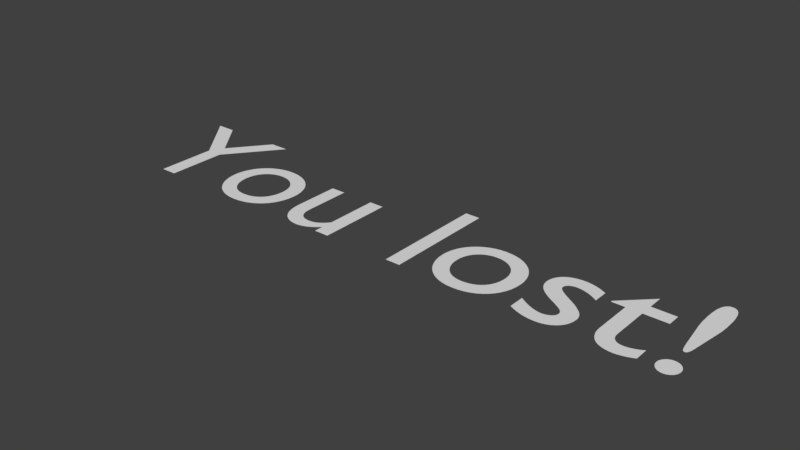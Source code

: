 # Source: lost.blend  (saved by Blender 2.78.0; exported with 4.5.12 LTS)
import bpy
from mathutils import Matrix  # noqa: F401  (used for matrix-valued properties, if any)

bpy.ops.wm.read_factory_settings(use_empty=True)
scene = bpy.context.scene
scene.name = 'Scene'

# ---- collections
col_collection_1 = bpy.data.collections.new('Collection 1'); scene.collection.children.link(col_collection_1)

# ---- materials (node trees are filled in below, after node groups)
mat_material_001 = bpy.data.materials.new('Material.001')
mat_material_001.alpha_threshold = 0.0
mat_material_001.use_transparent_shadow = False
mat_material_001.roughness = 0.5

# ---- material node trees

# ---- world
world_world = bpy.data.worlds.new('World'); scene.world = world_world
world_world.color = (0.05088, 0.05088, 0.05088)
world_world.use_sun_shadow = False
world_world.sun_shadow_jitter_overblur = 0.0
world_world.cycles.sampling_method = 'MANUAL'

# ---- meshes
me_mesh = bpy.data.meshes.new('Mesh')
me_mesh.from_pydata([(1.613, 0.3242, 0.0), (1.613, 0.3134, 0.0), (1.614, 0.3029, 0.0), (1.614, 0.2928, 0.0), (1.614, 0.2829, 0.0), (1.614, 0.2735, 0.0), (1.615, 0.2644, 0.0), (1.615, 0.2556, 0.0), (1.616, 0.2472, 0.0), (1.617, 0.2392, 0.0), (1.618, 0.2315, 0.0), (1.618, 0.2242, 0.0), (1.619, 0.2172, 0.0), (1.644, 0.04525, 0.0), (1.646, 0.03476, 0.0), (1.647, 0.0253, 0.0), (1.649, 0.01684, 0.0), (1.651, 0.009357, 0.0), (1.652, 0.002833, 0.0), (1.654, -0.002754, 0.0), (1.656, -0.007424, 0.0), (1.658, -0.0112, 0.0), (1.661, -0.0141, 0.0), (1.663, -0.01614, 0.0), (1.666, -0.01735, 0.0), (1.669, -0.01775, 0.0), (1.672, -0.01735, 0.0), (1.675, -0.01614, 0.0), (1.678, -0.0141, 0.0), (1.68, -0.0112, 0.0), (1.682, -0.007424, 0.0), (1.684, -0.002754, 0.0), (1.686, 0.002833, 0.0), (1.688, 0.009357, 0.0), (1.69, 0.01684, 0.0), (1.691, 0.0253, 0.0), (1.693, 0.03476, 0.0), (1.694, 0.04525, 0.0), (1.719, 0.2172, 0.0), (1.72, 0.2242, 0.0), (1.721, 0.2315, 0.0), (1.722, 0.2392, 0.0), (1.723, 0.2472, 0.0), (1.723, 0.2556, 0.0), (1.724, 0.2644, 0.0), (1.724, 0.2735, 0.0), (1.725, 0.2829, 0.0), (1.725, 0.2928, 0.0), (1.725, 0.3029, 0.0), (1.725, 0.3134, 0.0), (1.725, 0.3242, 0.0), (1.725, 0.348, 0.0), (1.724, 0.3696, 0.0), (1.722, 0.3891, 0.0), (1.719, 0.4066, 0.0), (1.716, 0.422, 0.0), (1.712, 0.4354, 0.0), (1.707, 0.4467, 0.0), (1.701, 0.4559, 0.0), (1.694, 0.463, 0.0), (1.687, 0.4682, 0.0), (1.678, 0.4712, 0.0), (1.669, 0.4722, 0.0), (1.66, 0.4712, 0.0), (1.652, 0.4682, 0.0), (1.645, 0.463, 0.0), (1.638, 0.4559, 0.0), (1.632, 0.4467, 0.0), (1.627, 0.4354, 0.0), (1.623, 0.422, 0.0), (1.619, 0.4066, 0.0), (1.617, 0.3891, 0.0), (1.615, 0.3696, 0.0), (1.614, 0.348, 0.0), (1.67, -0.1078, 0.0), (1.662, -0.1083, 0.0), (1.654, -0.1099, 0.0), (1.647, -0.1125, 0.0), (1.64, -0.116, 0.0), (1.634, -0.1203, 0.0), (1.628, -0.1254, 0.0), (1.623, -0.1311, 0.0), (1.619, -0.1375, 0.0), (1.615, -0.1445, 0.0), (1.612, -0.1519, 0.0), (1.611, -0.1596, 0.0), (1.61, -0.1678, 0.0), (1.611, -0.1759, 0.0), (1.612, -0.1837, 0.0), (1.615, -0.1911, 0.0), (1.619, -0.198, 0.0), (1.623, -0.2044, 0.0), (1.628, -0.2101, 0.0), (1.634, -0.2152, 0.0), (1.64, -0.2195, 0.0), (1.647, -0.223, 0.0), (1.654, -0.2256, 0.0), (1.662, -0.2272, 0.0), (1.67, -0.2278, 0.0), (1.678, -0.2272, 0.0), (1.686, -0.2256, 0.0), (1.694, -0.223, 0.0), (1.701, -0.2195, 0.0), (1.707, -0.2152, 0.0), (1.713, -0.2101, 0.0), (1.718, -0.2044, 0.0), (1.722, -0.198, 0.0), (1.726, -0.1911, 0.0), (1.728, -0.1837, 0.0), (1.73, -0.1759, 0.0), (1.73, -0.1678, 0.0), (1.73, -0.1596, 0.0), (1.728, -0.1519, 0.0), (1.726, -0.1445, 0.0), (1.722, -0.1375, 0.0), (1.718, -0.1311, 0.0), (1.713, -0.1254, 0.0), (1.707, -0.1203, 0.0), (1.701, -0.116, 0.0), (1.694, -0.1125, 0.0), (1.686, -0.1099, 0.0), (1.678, -0.1083, 0.0), (1.368, 0.3232, 0.0), (1.201, 0.1602, 0.0), (1.201, 0.1502, 0.0), (1.279, 0.1502, 0.0), (1.279, -0.08675, 0.0), (1.28, -0.1065, 0.0), (1.283, -0.1253, 0.0), (1.289, -0.143, 0.0), (1.296, -0.1593, 0.0), (1.305, -0.1742, 0.0), (1.316, -0.1876, 0.0), (1.329, -0.1993, 0.0), (1.344, -0.2092, 0.0), (1.362, -0.2171, 0.0), (1.381, -0.2229, 0.0), (1.402, -0.2265, 0.0), (1.425, -0.2278, 0.0), (1.433, -0.2275, 0.0), (1.441, -0.2267, 0.0), (1.45, -0.2255, 0.0), (1.459, -0.2238, 0.0), (1.469, -0.2216, 0.0), (1.479, -0.2191, 0.0), (1.488, -0.2163, 0.0), (1.498, -0.2131, 0.0), (1.507, -0.2096, 0.0), (1.517, -0.2059, 0.0), (1.525, -0.2019, 0.0), (1.533, -0.1978, 0.0), (1.533, -0.1148, 0.0), (1.524, -0.12, 0.0), (1.516, -0.1248, 0.0), (1.507, -0.1292, 0.0), (1.498, -0.1331, 0.0), (1.49, -0.1365, 0.0), (1.481, -0.1395, 0.0), (1.473, -0.142, 0.0), (1.465, -0.1441, 0.0), (1.457, -0.1457, 0.0), (1.448, -0.1468, 0.0), (1.44, -0.1475, 0.0), (1.432, -0.1478, 0.0), (1.426, -0.1474, 0.0), (1.419, -0.1464, 0.0), (1.411, -0.1446, 0.0), (1.404, -0.1419, 0.0), (1.397, -0.1383, 0.0), (1.391, -0.1336, 0.0), (1.385, -0.1279, 0.0), (1.379, -0.1209, 0.0), (1.375, -0.1127, 0.0), (1.371, -0.1032, 0.0), (1.369, -0.09223, 0.0), (1.368, -0.07975, 0.0), (1.368, 0.1502, 0.0), (1.51, 0.1502, 0.0), (1.51, 0.2302, 0.0), (1.368, 0.2302, 0.0), (1.14, 0.2022, 0.0), (1.129, 0.2082, 0.0), (1.117, 0.2137, 0.0), (1.106, 0.2186, 0.0), (1.095, 0.2229, 0.0), (1.083, 0.2268, 0.0), (1.072, 0.2301, 0.0), (1.062, 0.2329, 0.0), (1.051, 0.2352, 0.0), (1.04, 0.237, 0.0), (1.029, 0.2382, 0.0), (1.019, 0.239, 0.0), (1.008, 0.2392, 0.0), (0.9865, 0.2383, 0.0), (0.9661, 0.2355, 0.0), (0.9473, 0.2309, 0.0), (0.93, 0.2245, 0.0), (0.9144, 0.2164, 0.0), (0.9006, 0.2067, 0.0), (0.8887, 0.1955, 0.0), (0.8787, 0.1827, 0.0), (0.8708, 0.1684, 0.0), (0.8651, 0.1527, 0.0), (0.8615, 0.1356, 0.0), (0.8603, 0.1172, 0.0), (0.8645, 0.08876, 0.0), (0.8759, 0.06354, 0.0), (0.8932, 0.04117, 0.0), (0.9148, 0.02125, 0.0), (0.9393, 0.003366, 0.0), (0.9653, -0.01288, 0.0), (0.9914, -0.02789, 0.0), (1.016, -0.04209, 0.0), (1.038, -0.05586, 0.0), (1.055, -0.06963, 0.0), (1.066, -0.08379, 0.0), (1.07, -0.09875, 0.0), (1.07, -0.1064, 0.0), (1.068, -0.1135, 0.0), (1.065, -0.1199, 0.0), (1.061, -0.1258, 0.0), (1.056, -0.1309, 0.0), (1.051, -0.1355, 0.0), (1.044, -0.1394, 0.0), (1.037, -0.1428, 0.0), (1.03, -0.1454, 0.0), (1.022, -0.1475, 0.0), (1.013, -0.1489, 0.0), (1.004, -0.1498, 0.0), (0.995, -0.1494, 0.0), (0.985, -0.1482, 0.0), (0.9743, -0.1462, 0.0), (0.9631, -0.1433, 0.0), (0.9514, -0.1397, 0.0), (0.9391, -0.1353, 0.0), (0.9264, -0.13, 0.0), (0.9132, -0.1238, 0.0), (0.8997, -0.1168, 0.0), (0.8859, -0.109, 0.0), (0.8717, -0.1003, 0.0), (0.8573, -0.09075, 0.0), (0.8573, -0.1868, 0.0), (0.8715, -0.1939, 0.0), (0.8852, -0.2002, 0.0), (0.8985, -0.2058, 0.0), (0.9113, -0.2107, 0.0), (0.924, -0.2149, 0.0), (0.9365, -0.2185, 0.0), (0.9489, -0.2214, 0.0), (0.9613, -0.2238, 0.0), (0.9739, -0.2256, 0.0), (0.9867, -0.2268, 0.0), (0.9998, -0.2275, 0.0), (1.013, -0.2278, 0.0), (1.034, -0.2267, 0.0), (1.054, -0.2235, 0.0), (1.072, -0.2182, 0.0), (1.089, -0.2111, 0.0), (1.105, -0.2021, 0.0), (1.119, -0.1914, 0.0), (1.131, -0.179, 0.0), (1.142, -0.1651, 0.0), (1.15, -0.1497, 0.0), (1.156, -0.133, 0.0), (1.16, -0.1149, 0.0), (1.161, -0.09575, 0.0), (1.161, -0.08455, 0.0), (1.159, -0.07385, 0.0), (1.156, -0.06355, 0.0), (1.152, -0.05353, 0.0), (1.146, -0.04368, 0.0), (1.139, -0.03388, 0.0), (1.13, -0.02402, 0.0), (1.119, -0.01398, 0.0), (1.107, -0.003645, 0.0), (1.094, 0.007093, 0.0), (1.078, 0.01835, 0.0), (1.06, 0.03025, 0.0), (1.042, 0.0413, 0.0), (1.025, 0.0515, 0.0), (1.01, 0.0609, 0.0), (0.997, 0.06958, 0.0), (0.9857, 0.07759, 0.0), (0.9762, 0.085, 0.0), (0.9683, 0.09186, 0.0), (0.962, 0.09825, 0.0), (0.9573, 0.1042, 0.0), (0.9539, 0.1098, 0.0), (0.952, 0.1152, 0.0), (0.9513, 0.1202, 0.0), (0.9518, 0.1261, 0.0), (0.9532, 0.1316, 0.0), (0.9555, 0.1368, 0.0), (0.9586, 0.1415, 0.0), (0.9626, 0.1459, 0.0), (0.9673, 0.1497, 0.0), (0.9728, 0.1531, 0.0), (0.979, 0.1559, 0.0), (0.9859, 0.1582, 0.0), (0.9935, 0.1599, 0.0), (1.002, 0.1609, 0.0), (1.01, 0.1612, 0.0), (1.019, 0.161, 0.0), (1.028, 0.1601, 0.0), (1.038, 0.1585, 0.0), (1.048, 0.1564, 0.0), (1.058, 0.1536, 0.0), (1.069, 0.1501, 0.0), (1.08, 0.146, 0.0), (1.092, 0.1411, 0.0), (1.104, 0.1355, 0.0), (1.116, 0.1292, 0.0), (1.128, 0.1221, 0.0), (1.14, 0.1142, 0.0), (0.5373, 0.2392, 0.0), (0.5045, 0.2372, 0.0), (0.4733, 0.2312, 0.0), (0.4438, 0.2216, 0.0), (0.4163, 0.2085, 0.0), (0.3912, 0.1923, 0.0), (0.3686, 0.1731, 0.0), (0.3488, 0.1513, 0.0), (0.332, 0.1269, 0.0), (0.3185, 0.1004, 0.0), (0.3086, 0.072, 0.0), (0.3025, 0.04185, 0.0), (0.3003, 0.01025, 0.0), (0.3024, -0.02343, 0.0), (0.3083, -0.0553, 0.0), (0.318, -0.08516, 0.0), (0.3311, -0.1128, 0.0), (0.3476, -0.138, 0.0), (0.3671, -0.1605, 0.0), (0.3895, -0.1802, 0.0), (0.4146, -0.1967, 0.0), (0.4421, -0.21, 0.0), (0.4719, -0.2197, 0.0), (0.5037, -0.2257, 0.0), (0.5373, -0.2278, 0.0), (0.5724, -0.2258, 0.0), (0.6053, -0.22, 0.0), (0.6361, -0.2105, 0.0), (0.6643, -0.1976, 0.0), (0.69, -0.1814, 0.0), (0.7128, -0.162, 0.0), (0.7327, -0.1397, 0.0), (0.7493, -0.1146, 0.0), (0.7626, -0.08685, 0.0), (0.7723, -0.05669, 0.0), (0.7783, -0.02427, 0.0), (0.7803, 0.01025, 0.0), (0.7783, 0.04269, 0.0), (0.7721, 0.07339, 0.0), (0.7622, 0.1021, 0.0), (0.7487, 0.1287, 0.0), (0.7318, 0.153, 0.0), (0.7117, 0.1746, 0.0), (0.6887, 0.1935, 0.0), (0.663, 0.2094, 0.0), (0.6348, 0.2222, 0.0), (0.6043, 0.2315, 0.0), (0.5717, 0.2373, 0.0), (0.5363, 0.1592, 0.0), (0.5581, 0.158, 0.0), (0.5786, 0.1542, 0.0), (0.5978, 0.148, 0.0), (0.6156, 0.1397, 0.0), (0.6318, 0.1293, 0.0), (0.6462, 0.1169, 0.0), (0.6588, 0.1027, 0.0), (0.6695, 0.0868, 0.0), (0.678, 0.06939, 0.0), (0.6842, 0.05057, 0.0), (0.688, 0.03047, 0.0), (0.6893, 0.009246, 0.0), (0.6881, -0.01422, 0.0), (0.6845, -0.03606, 0.0), (0.6787, -0.05621, 0.0), (0.6706, -0.07457, 0.0), (0.6604, -0.09107, 0.0), (0.6481, -0.1056, 0.0), (0.6339, -0.1182, 0.0), (0.6178, -0.1286, 0.0), (0.5999, -0.1369, 0.0), (0.5803, -0.1429, 0.0), (0.5591, -0.1465, 0.0), (0.5363, -0.1478, 0.0), (0.5154, -0.1465, 0.0), (0.4957, -0.1426, 0.0), (0.4774, -0.1364, 0.0), (0.4605, -0.1279, 0.0), (0.4452, -0.1172, 0.0), (0.4316, -0.1044, 0.0), (0.4198, -0.0896, 0.0), (0.4098, -0.07294, 0.0), (0.4019, -0.05452, 0.0), (0.3961, -0.03444, 0.0), (0.3926, -0.01282, 0.0), (0.3913, 0.01025, 0.0), (0.3926, 0.03124, 0.0), (0.3963, 0.05114, 0.0), (0.4022, 0.06981, 0.0), (0.4103, 0.0871, 0.0), (0.4204, 0.1029, 0.0), (0.4323, 0.117, 0.0), (0.4461, 0.1293, 0.0), (0.4614, 0.1397, 0.0), (0.4783, 0.1481, 0.0), (0.4964, 0.1542, 0.0), (0.5158, 0.158, 0.0), (0.1993, 0.4632, 0.0), (0.1103, 0.4632, 0.0), (0.1103, -0.2188, 0.0), (0.1993, -0.2188, 0.0), (-0.2957, -0.2188, 0.0), (-0.2957, 0.2302, 0.0), (-0.3847, 0.2302, 0.0), (-0.3847, -0.09075, 0.0), (-0.3921, -0.1006, 0.0), (-0.3999, -0.1097, 0.0), (-0.408, -0.1179, 0.0), (-0.4164, -0.1253, 0.0), (-0.4251, -0.1319, 0.0), (-0.434, -0.1376, 0.0), (-0.4432, -0.1425, 0.0), (-0.4526, -0.1465, 0.0), (-0.4621, -0.1497, 0.0), (-0.4719, -0.1519, 0.0), (-0.4817, -0.1533, 0.0), (-0.4917, -0.1538, 0.0), (-0.5063, -0.153, 0.0), (-0.5196, -0.1508, 0.0), (-0.5318, -0.1471, 0.0), (-0.5426, -0.1421, 0.0), (-0.5522, -0.1357, 0.0), (-0.5605, -0.1279, 0.0), (-0.5676, -0.1188, 0.0), (-0.5734, -0.1084, 0.0), (-0.5779, -0.0968, 0.0), (-0.5811, -0.08396, 0.0), (-0.583, -0.06994, 0.0), (-0.5837, -0.05475, 0.0), (-0.5837, 0.2302, 0.0), (-0.6727, 0.2302, 0.0), (-0.6727, -0.04875, 0.0), (-0.6713, -0.07622, 0.0), (-0.6675, -0.1016, 0.0), (-0.6612, -0.1248, 0.0), (-0.6527, -0.1458, 0.0), (-0.642, -0.1646, 0.0), (-0.6293, -0.181, 0.0), (-0.6147, -0.1951, 0.0), (-0.5983, -0.2067, 0.0), (-0.5803, -0.2158, 0.0), (-0.5607, -0.2224, 0.0), (-0.5398, -0.2264, 0.0), (-0.5177, -0.2278, 0.0), (-0.5065, -0.2272, 0.0), (-0.4951, -0.2256, 0.0), (-0.4835, -0.2231, 0.0), (-0.4718, -0.2195, 0.0), (-0.4602, -0.2151, 0.0), (-0.4485, -0.2098, 0.0), (-0.4371, -0.2036, 0.0), (-0.4258, -0.1966, 0.0), (-0.4149, -0.1889, 0.0), (-0.4043, -0.1805, 0.0), (-0.3942, -0.1715, 0.0), (-0.3847, -0.1618, 0.0), (-0.3847, -0.2188, 0.0), (-1.012, 0.2392, 0.0), (-1.044, 0.2372, 0.0), (-1.076, 0.2312, 0.0), (-1.105, 0.2216, 0.0), (-1.133, 0.2085, 0.0), (-1.158, 0.1923, 0.0), (-1.18, 0.1731, 0.0), (-1.2, 0.1513, 0.0), (-1.217, 0.1269, 0.0), (-1.23, 0.1004, 0.0), (-1.24, 0.072, 0.0), (-1.247, 0.04185, 0.0), (-1.249, 0.01025, 0.0), (-1.247, -0.02343, 0.0), (-1.241, -0.0553, 0.0), (-1.231, -0.08516, 0.0), (-1.218, -0.1128, 0.0), (-1.201, -0.138, 0.0), (-1.182, -0.1605, 0.0), (-1.16, -0.1802, 0.0), (-1.134, -0.1967, 0.0), (-1.107, -0.21, 0.0), (-1.077, -0.2197, 0.0), (-1.045, -0.2257, 0.0), (-1.012, -0.2278, 0.0), (-0.9766, -0.2258, 0.0), (-0.9437, -0.22, 0.0), (-0.9129, -0.2105, 0.0), (-0.8847, -0.1976, 0.0), (-0.859, -0.1814, 0.0), (-0.8362, -0.162, 0.0), (-0.8163, -0.1397, 0.0), (-0.7997, -0.1146, 0.0), (-0.7864, -0.08685, 0.0), (-0.7767, -0.05669, 0.0), (-0.7707, -0.02427, 0.0), (-0.7687, 0.01025, 0.0), (-0.7707, 0.04269, 0.0), (-0.7769, 0.07339, 0.0), (-0.7868, 0.1021, 0.0), (-0.8003, 0.1287, 0.0), (-0.8172, 0.153, 0.0), (-0.8373, 0.1746, 0.0), (-0.8603, 0.1935, 0.0), (-0.886, 0.2094, 0.0), (-0.9142, 0.2222, 0.0), (-0.9447, 0.2315, 0.0), (-0.9773, 0.2373, 0.0), (-1.013, 0.1592, 0.0), (-0.9909, 0.158, 0.0), (-0.9704, 0.1542, 0.0), (-0.9512, 0.148, 0.0), (-0.9334, 0.1397, 0.0), (-0.9172, 0.1293, 0.0), (-0.9028, 0.1169, 0.0), (-0.8902, 0.1027, 0.0), (-0.8795, 0.0868, 0.0), (-0.871, 0.06939, 0.0), (-0.8648, 0.05057, 0.0), (-0.861, 0.03047, 0.0), (-0.8597, 0.009246, 0.0), (-0.8609, -0.01422, 0.0), (-0.8645, -0.03606, 0.0), (-0.8703, -0.05621, 0.0), (-0.8784, -0.07457, 0.0), (-0.8886, -0.09107, 0.0), (-0.9009, -0.1056, 0.0), (-0.9151, -0.1182, 0.0), (-0.9312, -0.1286, 0.0), (-0.9491, -0.1369, 0.0), (-0.9687, -0.1429, 0.0), (-0.9899, -0.1465, 0.0), (-1.013, -0.1478, 0.0), (-1.034, -0.1465, 0.0), (-1.053, -0.1426, 0.0), (-1.072, -0.1364, 0.0), (-1.088, -0.1279, 0.0), (-1.104, -0.1172, 0.0), (-1.117, -0.1044, 0.0), (-1.129, -0.0896, 0.0), (-1.139, -0.07294, 0.0), (-1.147, -0.05452, 0.0), (-1.153, -0.03444, 0.0), (-1.156, -0.01282, 0.0), (-1.158, 0.01025, 0.0), (-1.156, 0.03124, 0.0), (-1.153, 0.05114, 0.0), (-1.147, 0.06981, 0.0), (-1.139, 0.0871, 0.0), (-1.129, 0.1029, 0.0), (-1.117, 0.117, 0.0), (-1.103, 0.1293, 0.0), (-1.088, 0.1397, 0.0), (-1.071, 0.1481, 0.0), (-1.053, 0.1542, 0.0), (-1.033, 0.158, 0.0), (-1.588, 0.2282, 0.0), (-1.771, 0.4632, 0.0), (-1.889, 0.4632, 0.0), (-1.636, 0.1422, 0.0), (-1.636, -0.2188, 0.0), (-1.538, -0.2188, 0.0), (-1.538, 0.1412, 0.0), (-1.285, 0.4632, 0.0), (-1.403, 0.4632, 0.0)], [], [(75, 121, 74), (76, 121, 75), (76, 120, 121), (77, 120, 76), (77, 119, 120), (78, 119, 77), (78, 118, 119), (79, 118, 78), (79, 117, 118), (80, 117, 79), (80, 116, 117), (81, 116, 80), (81, 115, 116), (82, 115, 81), (82, 114, 115), (83, 114, 82), (83, 113, 114), (84, 113, 83), (84, 112, 113), (85, 112, 84), (85, 111, 112), (85, 110, 111), (86, 110, 85), (87, 110, 86), (87, 109, 110), (88, 109, 87), (88, 108, 109), (89, 108, 88), (89, 107, 108), (90, 107, 89), (90, 106, 107), (91, 106, 90), (91, 105, 106), (92, 105, 91), (92, 104, 105), (93, 104, 92), (93, 103, 104), (94, 103, 93), (94, 102, 103), (95, 102, 94), (95, 101, 102), (96, 101, 95), (96, 100, 101), (97, 100, 96), (97, 99, 100), (98, 99, 97), (63, 61, 62), (64, 61, 63), (64, 60, 61), (65, 60, 64), (65, 59, 60), (66, 59, 65), (66, 58, 59), (67, 58, 66), (67, 57, 58), (68, 57, 67), (68, 56, 57), (69, 56, 68), (69, 55, 56), (70, 55, 69), (70, 54, 55), (71, 54, 70), (71, 53, 54), (72, 53, 71), (72, 52, 53), (73, 52, 72), (73, 51, 52), (0, 51, 73), (0, 50, 51), (1, 50, 0), (1, 49, 50), (1, 48, 49), (2, 48, 1), (2, 47, 48), (3, 47, 2), (3, 46, 47), (4, 46, 3), (4, 45, 46), (5, 45, 4), (5, 44, 45), (6, 44, 5), (6, 43, 44), (7, 43, 6), (7, 42, 43), (8, 42, 7), (8, 41, 42), (9, 41, 8), (9, 40, 41), (10, 40, 9), (10, 39, 40), (11, 39, 10), (11, 38, 39), (12, 38, 11), (13, 38, 12), (13, 37, 38), (14, 37, 13), (14, 36, 37), (15, 36, 14), (15, 35, 36), (16, 35, 15), (16, 34, 35), (17, 34, 16), (17, 33, 34), (18, 33, 17), (18, 32, 33), (19, 32, 18), (19, 31, 32), (20, 31, 19), (20, 30, 31), (21, 30, 20), (21, 29, 30), (22, 29, 21), (22, 28, 29), (23, 28, 22), (23, 27, 28), (24, 27, 23), (24, 26, 27), (25, 26, 24), (123, 179, 122), (123, 178, 179), (123, 177, 178), (124, 177, 123), (125, 177, 124), (126, 176, 125), (176, 177, 125), (126, 175, 176), (126, 174, 175), (127, 174, 126), (127, 173, 174), (127, 172, 173), (128, 172, 127), (128, 171, 172), (152, 150, 151), (153, 150, 152), (128, 170, 171), (154, 150, 153), (129, 170, 128), (129, 169, 170), (155, 150, 154), (156, 150, 155), (129, 168, 169), (157, 150, 156), (129, 167, 168), (158, 150, 157), (129, 166, 167), (159, 150, 158), (130, 166, 129), (160, 150, 159), (130, 165, 166), (161, 150, 160), (130, 164, 165), (162, 150, 161), (130, 163, 164), (163, 150, 162), (130, 150, 163), (131, 150, 130), (132, 150, 131), (133, 150, 132), (133, 149, 150), (134, 149, 133), (134, 148, 149), (134, 147, 148), (135, 147, 134), (135, 146, 147), (135, 145, 146), (135, 144, 145), (136, 144, 135), (136, 143, 144), (136, 142, 143), (137, 142, 136), (137, 141, 142), (137, 140, 141), (138, 140, 137), (138, 139, 140), (193, 191, 192), (193, 190, 191), (194, 190, 193), (194, 189, 190), (194, 188, 189), (195, 188, 194), (195, 187, 188), (195, 186, 187), (196, 186, 195), (196, 185, 186), (196, 184, 185), (197, 184, 196), (197, 183, 184), (197, 182, 183), (198, 182, 197), (198, 181, 182), (198, 180, 181), (199, 180, 198), (199, 305, 180), (305, 306, 180), (306, 307, 180), (307, 308, 180), (308, 309, 180), (309, 310, 180), (310, 311, 180), (311, 312, 180), (312, 313, 180), (200, 303, 199), (303, 304, 199), (304, 305, 199), (201, 302, 200), (302, 303, 200), (202, 300, 201), (300, 301, 201), (301, 302, 201), (202, 299, 300), (202, 298, 299), (202, 297, 298), (202, 296, 297), (202, 295, 296), (203, 295, 202), (203, 294, 295), (203, 293, 294), (203, 292, 293), (203, 291, 292), (204, 291, 203), (204, 290, 291), (204, 289, 290), (204, 288, 289), (205, 288, 204), (205, 287, 288), (205, 286, 287), (205, 285, 286), (205, 284, 285), (205, 283, 284), (206, 283, 205), (206, 282, 283), (206, 281, 282), (206, 280, 281), (207, 280, 206), (207, 279, 280), (207, 278, 279), (207, 277, 278), (208, 277, 207), (208, 276, 277), (209, 276, 208), (209, 275, 276), (209, 274, 275), (210, 274, 209), (210, 273, 274), (211, 273, 210), (211, 272, 273), (211, 271, 272), (212, 271, 211), (212, 270, 271), (213, 270, 212), (213, 269, 270), (213, 268, 269), (214, 268, 213), (214, 267, 268), (215, 267, 214), (215, 266, 267), (216, 266, 215), (216, 265, 266), (241, 239, 240), (216, 264, 265), (217, 264, 216), (241, 238, 239), (218, 264, 217), (241, 237, 238), (219, 264, 218), (219, 263, 264), (241, 236, 237), (220, 263, 219), (241, 235, 236), (221, 263, 220), (241, 234, 235), (222, 263, 221), (222, 262, 263), (241, 233, 234), (223, 262, 222), (224, 262, 223), (241, 232, 233), (225, 262, 224), (241, 231, 232), (226, 262, 225), (241, 230, 231), (227, 262, 226), (241, 229, 230), (228, 262, 227), (241, 228, 229), (228, 261, 262), (241, 261, 228), (241, 260, 261), (241, 259, 260), (242, 259, 241), (242, 258, 259), (243, 258, 242), (244, 258, 243), (244, 257, 258), (245, 257, 244), (246, 257, 245), (246, 256, 257), (247, 256, 246), (247, 255, 256), (248, 255, 247), (249, 255, 248), (249, 254, 255), (250, 254, 249), (251, 254, 250), (251, 253, 254), (252, 253, 251), (315, 361, 314), (315, 360, 361), (316, 360, 315), (316, 359, 360), (317, 359, 316), (317, 358, 359), (318, 358, 317), (318, 357, 358), (319, 357, 318), (319, 356, 357), (320, 356, 319), (320, 355, 356), (321, 362, 320), (362, 355, 320), (321, 409, 362), (363, 355, 362), (321, 408, 409), (364, 355, 363), (321, 407, 408), (365, 355, 364), (365, 354, 355), (322, 407, 321), (322, 406, 407), (366, 354, 365), (322, 405, 406), (367, 354, 366), (322, 404, 405), (368, 354, 367), (368, 353, 354), (323, 404, 322), (323, 403, 404), (369, 353, 368), (323, 402, 403), (370, 353, 369), (370, 352, 353), (324, 402, 323), (324, 401, 402), (371, 352, 370), (371, 351, 352), (325, 401, 324), (325, 400, 401), (372, 351, 371), (325, 399, 400), (373, 351, 372), (373, 350, 351), (326, 399, 325), (326, 398, 399), (374, 350, 373), (327, 398, 326), (327, 397, 398), (374, 349, 350), (375, 349, 374), (327, 396, 397), (376, 349, 375), (328, 396, 327), (376, 348, 349), (328, 395, 396), (377, 348, 376), (328, 394, 395), (329, 394, 328), (378, 348, 377), (378, 347, 348), (329, 393, 394), (379, 347, 378), (330, 393, 329), (379, 346, 347), (330, 392, 393), (380, 346, 379), (330, 391, 392), (381, 346, 380), (331, 391, 330), (381, 345, 346), (331, 390, 391), (382, 345, 381), (331, 389, 390), (383, 345, 382), (331, 388, 389), (384, 345, 383), (332, 388, 331), (384, 344, 345), (332, 387, 388), (385, 344, 384), (332, 386, 387), (386, 344, 385), (332, 344, 386), (333, 344, 332), (333, 343, 344), (334, 343, 333), (334, 342, 343), (335, 342, 334), (335, 341, 342), (336, 341, 335), (336, 340, 341), (337, 340, 336), (337, 339, 340), (338, 339, 337), (412, 410, 411), (412, 413, 410), (444, 442, 443), (444, 441, 442), (417, 415, 416), (417, 414, 415), (445, 441, 444), (445, 440, 441), (445, 439, 440), (446, 439, 445), (446, 438, 439), (418, 414, 417), (446, 437, 438), (419, 414, 418), (447, 437, 446), (447, 436, 437), (420, 414, 419), (421, 414, 420), (447, 435, 436), (448, 435, 447), (422, 414, 421), (448, 434, 435), (423, 468, 422), (468, 414, 422), (448, 433, 434), (424, 468, 423), (448, 432, 433), (425, 468, 424), (449, 432, 448), (426, 468, 425), (449, 431, 432), (427, 468, 426), (449, 430, 431), (428, 468, 427), (449, 429, 430), (429, 468, 428), (449, 468, 429), (449, 467, 468), (469, 414, 468), (450, 467, 449), (450, 466, 467), (450, 465, 466), (451, 465, 450), (451, 464, 465), (452, 464, 451), (452, 463, 464), (452, 462, 463), (453, 462, 452), (453, 461, 462), (453, 460, 461), (454, 460, 453), (454, 459, 460), (455, 459, 454), (455, 458, 459), (455, 457, 458), (456, 457, 455), (471, 517, 470), (471, 516, 517), (472, 516, 471), (472, 515, 516), (473, 515, 472), (473, 514, 515), (474, 514, 473), (474, 513, 514), (475, 513, 474), (475, 512, 513), (476, 512, 475), (476, 511, 512), (477, 518, 476), (518, 511, 476), (477, 565, 518), (519, 511, 518), (477, 564, 565), (520, 511, 519), (477, 563, 564), (521, 511, 520), (521, 510, 511), (478, 563, 477), (478, 562, 563), (522, 510, 521), (478, 561, 562), (523, 510, 522), (478, 560, 561), (524, 510, 523), (524, 509, 510), (479, 560, 478), (479, 559, 560), (525, 509, 524), (479, 558, 559), (526, 509, 525), (526, 508, 509), (480, 558, 479), (480, 557, 558), (527, 508, 526), (527, 507, 508), (481, 557, 480), (481, 556, 557), (528, 507, 527), (481, 555, 556), (529, 507, 528), (529, 506, 507), (482, 555, 481), (482, 554, 555), (530, 506, 529), (483, 554, 482), (483, 553, 554), (530, 505, 506), (531, 505, 530), (483, 552, 553), (532, 505, 531), (484, 552, 483), (532, 504, 505), (484, 551, 552), (533, 504, 532), (484, 550, 551), (485, 550, 484), (534, 504, 533), (534, 503, 504), (485, 549, 550), (535, 503, 534), (486, 549, 485), (535, 502, 503), (486, 548, 549), (536, 502, 535), (486, 547, 548), (537, 502, 536), (487, 547, 486), (537, 501, 502), (487, 546, 547), (538, 501, 537), (487, 545, 546), (539, 501, 538), (487, 544, 545), (540, 501, 539), (488, 544, 487), (540, 500, 501), (488, 543, 544), (541, 500, 540), (488, 542, 543), (542, 500, 541), (488, 500, 542), (489, 500, 488), (489, 499, 500), (490, 499, 489), (490, 498, 499), (491, 498, 490), (491, 497, 498), (492, 497, 491), (492, 496, 497), (493, 496, 492), (493, 495, 496), (494, 495, 493), (569, 567, 568), (569, 566, 567), (566, 573, 574), (566, 572, 573), (569, 572, 566), (570, 572, 569), (570, 571, 572)])
_uv = me_mesh.uv_layers.new(name='UVMap')
_uv.uv.foreach_set('vector', [0.7933, 0.6655, 0.8018, 0.673, 0.7973, 0.6695, 0.79, 0.6611, 0.8018, 0.673, 0.7933, 0.6655, 0.79, 0.6611, 0.8066, 0.6757, 0.8018, 0.673, 0.7873, 0.6563, 0.8066, 0.6757, 0.79, 0.6611, 0.7873, 0.6563, 0.8116, 0.6778, 0.8066, 0.6757, 0.7853, 0.6513, 0.8116, 0.6778, 0.7873, 0.6563, 0.7853, 0.6513, 0.8169, 0.6791, 0.8116, 0.6778, 0.7839, 0.6461, 0.8169, 0.6791, 0.7853, 0.6513, 0.7839, 0.6461, 0.8222, 0.6798, 0.8169, 0.6791, 0.7832, 0.6408, 0.8222, 0.6798, 0.7839, 0.6461, 0.7832, 0.6408, 0.8275, 0.6798, 0.8222, 0.6798, 0.7832, 0.6355, 0.8275, 0.6798, 0.7832, 0.6408, 0.7832, 0.6355, 0.8328, 0.6791, 0.8275, 0.6798, 0.7839, 0.6301, 0.8328, 0.6791, 0.7832, 0.6355, 0.7839, 0.6301, 0.838, 0.6778, 0.8328, 0.6791, 0.7853, 0.6249, 0.838, 0.6778, 0.7839, 0.6301, 0.7853, 0.6249, 0.8431, 0.6758, 0.838, 0.6778, 0.7873, 0.6199, 0.8431, 0.6758, 0.7853, 0.6249, 0.7873, 0.6199, 0.8478, 0.6731, 0.8431, 0.6758, 0.7901, 0.615, 0.8478, 0.6731, 0.7873, 0.6199, 0.7901, 0.615, 0.8522, 0.6698, 0.8478, 0.6731, 0.7901, 0.615, 0.8562, 0.6658, 0.8522, 0.6698, 0.7935, 0.6106, 0.8562, 0.6658, 0.7901, 0.615, 0.7976, 0.6066, 0.8562, 0.6658, 0.7935, 0.6106, 0.7976, 0.6066, 0.8597, 0.6613, 0.8562, 0.6658, 0.802, 0.6032, 0.8597, 0.6613, 0.7976, 0.6066, 0.802, 0.6032, 0.8624, 0.6565, 0.8597, 0.6613, 0.8067, 0.6006, 0.8624, 0.6565, 0.802, 0.6032, 0.8067, 0.6006, 0.8645, 0.6514, 0.8624, 0.6565, 0.8117, 0.5985, 0.8645, 0.6514, 0.8067, 0.6006, 0.8117, 0.5985, 0.8659, 0.6462, 0.8645, 0.6514, 0.8169, 0.5972, 0.8659, 0.6462, 0.8117, 0.5985, 0.8169, 0.5972, 0.8665, 0.6409, 0.8659, 0.6462, 0.8223, 0.5965, 0.8665, 0.6409, 0.8169, 0.5972, 0.8223, 0.5965, 0.8665, 0.6355, 0.8665, 0.6409, 0.8276, 0.5965, 0.8665, 0.6355, 0.8223, 0.5965, 0.8276, 0.5965, 0.8659, 0.6302, 0.8665, 0.6355, 0.8329, 0.5972, 0.8659, 0.6302, 0.8276, 0.5965, 0.8329, 0.5972, 0.8645, 0.625, 0.8659, 0.6302, 0.8382, 0.5986, 0.8645, 0.625, 0.8329, 0.5972, 0.8382, 0.5986, 0.8625, 0.62, 0.8645, 0.625, 0.8432, 0.6006, 0.8625, 0.62, 0.8382, 0.5986, 0.8432, 0.6006, 0.8598, 0.6153, 0.8625, 0.62, 0.848, 0.6034, 0.8598, 0.6153, 0.8432, 0.6006, 0.848, 0.6034, 0.8565, 0.6108, 0.8598, 0.6153, 0.8525, 0.6068, 0.8565, 0.6108, 0.848, 0.6034, 0.3408, 0.8342, 0.3408, 0.8216, 0.3415, 0.8279, 0.3386, 0.84, 0.3408, 0.8216, 0.3408, 0.8342, 0.3386, 0.84, 0.3387, 0.8158, 0.3408, 0.8216, 0.335, 0.8451, 0.3387, 0.8158, 0.3386, 0.84, 0.335, 0.8451, 0.3351, 0.8106, 0.3387, 0.8158, 0.33, 0.8497, 0.3351, 0.8106, 0.335, 0.8451, 0.33, 0.8497, 0.3302, 0.806, 0.3351, 0.8106, 0.3236, 0.8538, 0.3302, 0.806, 0.33, 0.8497, 0.3236, 0.8538, 0.3238, 0.8019, 0.3302, 0.806, 0.3157, 0.8572, 0.3238, 0.8019, 0.3236, 0.8538, 0.3157, 0.8572, 0.3159, 0.7984, 0.3238, 0.8019, 0.3064, 0.8601, 0.3159, 0.7984, 0.3157, 0.8572, 0.3064, 0.8601, 0.3066, 0.7954, 0.3159, 0.7984, 0.2957, 0.8625, 0.3066, 0.7954, 0.3064, 0.8601, 0.2957, 0.8625, 0.2959, 0.793, 0.3066, 0.7954, 0.2835, 0.8643, 0.2959, 0.793, 0.2957, 0.8625, 0.2835, 0.8643, 0.2838, 0.7911, 0.2959, 0.793, 0.2698, 0.8656, 0.2838, 0.7911, 0.2835, 0.8643, 0.2698, 0.8656, 0.2701, 0.7897, 0.2838, 0.7911, 0.2548, 0.8663, 0.2701, 0.7897, 0.2698, 0.8656, 0.2548, 0.8663, 0.2551, 0.7888, 0.2701, 0.7897, 0.2383, 0.8665, 0.2551, 0.7888, 0.2548, 0.8663, 0.2383, 0.8665, 0.2386, 0.7885, 0.2551, 0.7888, 0.2307, 0.8665, 0.2386, 0.7885, 0.2383, 0.8665, 0.2307, 0.8665, 0.231, 0.7885, 0.2386, 0.7885, 0.2307, 0.8665, 0.2237, 0.7886, 0.231, 0.7885, 0.2234, 0.8663, 0.2237, 0.7886, 0.2307, 0.8665, 0.2234, 0.8663, 0.2166, 0.7887, 0.2237, 0.7886, 0.2163, 0.8662, 0.2166, 0.7887, 0.2234, 0.8663, 0.2163, 0.8662, 0.2098, 0.7889, 0.2166, 0.7887, 0.2095, 0.8659, 0.2098, 0.7889, 0.2163, 0.8662, 0.2095, 0.8659, 0.2032, 0.7891, 0.2098, 0.7889, 0.2029, 0.8657, 0.2032, 0.7891, 0.2095, 0.8659, 0.2029, 0.8657, 0.1969, 0.7894, 0.2032, 0.7891, 0.1966, 0.8653, 0.1969, 0.7894, 0.2029, 0.8657, 0.1966, 0.8653, 0.1908, 0.7898, 0.1969, 0.7894, 0.1905, 0.8649, 0.1908, 0.7898, 0.1966, 0.8653, 0.1905, 0.8649, 0.1849, 0.7902, 0.1908, 0.7898, 0.1846, 0.8644, 0.1849, 0.7902, 0.1905, 0.8649, 0.1846, 0.8644, 0.1793, 0.7906, 0.1849, 0.7902, 0.179, 0.8639, 0.1793, 0.7906, 0.1846, 0.8644, 0.179, 0.8639, 0.174, 0.7912, 0.1793, 0.7906, 0.1737, 0.8634, 0.174, 0.7912, 0.179, 0.8639, 0.1737, 0.8634, 0.1689, 0.7918, 0.174, 0.7912, 0.1686, 0.8627, 0.1689, 0.7918, 0.1737, 0.8634, 0.1686, 0.8627, 0.164, 0.7924, 0.1689, 0.7918, 0.1638, 0.862, 0.164, 0.7924, 0.1686, 0.8627, 0.04406, 0.8442, 0.164, 0.7924, 0.1638, 0.862, 0.04406, 0.8442, 0.04419, 0.8094, 0.164, 0.7924, 0.03676, 0.8431, 0.04419, 0.8094, 0.04406, 0.8442, 0.03676, 0.8431, 0.03689, 0.8104, 0.04419, 0.8094, 0.03017, 0.842, 0.03689, 0.8104, 0.03676, 0.8431, 0.03017, 0.842, 0.03029, 0.8114, 0.03689, 0.8104, 0.02429, 0.8409, 0.03029, 0.8114, 0.03017, 0.842, 0.02429, 0.8409, 0.0244, 0.8125, 0.03029, 0.8114, 0.01908, 0.8397, 0.0244, 0.8125, 0.02429, 0.8409, 0.01908, 0.8397, 0.01918, 0.8136, 0.0244, 0.8125, 0.01454, 0.8385, 0.01918, 0.8136, 0.01908, 0.8397, 0.01454, 0.8385, 0.01463, 0.8148, 0.01918, 0.8136, 0.01065, 0.8372, 0.01463, 0.8148, 0.01454, 0.8385, 0.01065, 0.8372, 0.01074, 0.8161, 0.01463, 0.8148, 0.007408, 0.8358, 0.01074, 0.8161, 0.01065, 0.8372, 0.007408, 0.8358, 0.007479, 0.8175, 0.01074, 0.8161, 0.004785, 0.8342, 0.007479, 0.8175, 0.007408, 0.8358, 0.004785, 0.8342, 0.004844, 0.819, 0.007479, 0.8175, 0.002772, 0.8326, 0.004844, 0.819, 0.004785, 0.8342, 0.002772, 0.8326, 0.002819, 0.8206, 0.004844, 0.819, 0.001355, 0.8307, 0.002819, 0.8206, 0.002772, 0.8326, 0.001355, 0.8307, 0.001387, 0.8225, 0.002819, 0.8206, 0.000519, 0.8288, 0.001387, 0.8225, 0.001355, 0.8307, 0.000519, 0.8288, 0.0005358, 0.8244, 0.001387, 0.8225, 0.0002493, 0.8266, 0.0005358, 0.8244, 0.000519, 0.8288, 0.7476, 0.9167, 0.7508, 0.7801, 0.8161, 0.7544, 0.7476, 0.9167, 0.7117, 0.6803, 0.7508, 0.7801, 0.7476, 0.9167, 0.6555, 0.7024, 0.7117, 0.6803, 0.7406, 0.9194, 0.6555, 0.7024, 0.7476, 0.9167, 0.6971, 0.8113, 0.6555, 0.7024, 0.7406, 0.9194, 0.5526, 0.868, 0.6758, 0.757, 0.6971, 0.8113, 0.6758, 0.757, 0.6555, 0.7024, 0.6971, 0.8113, 0.5526, 0.868, 0.5355, 0.812, 0.6758, 0.757, 0.5526, 0.868, 0.5278, 0.8145, 0.5355, 0.812, 0.5403, 0.8721, 0.5278, 0.8145, 0.5526, 0.868, 0.5403, 0.8721, 0.5206, 0.8158, 0.5278, 0.8145, 0.5403, 0.8721, 0.5139, 0.816, 0.5206, 0.8158, 0.5281, 0.8747, 0.5139, 0.816, 0.5403, 0.8721, 0.5281, 0.8747, 0.5078, 0.8153, 0.5139, 0.816, 0.4715, 0.727, 0.4222, 0.7408, 0.4725, 0.7202, 0.4708, 0.7335, 0.4222, 0.7408, 0.4715, 0.727, 0.5281, 0.8747, 0.5023, 0.8137, 0.5078, 0.8153, 0.4703, 0.7399, 0.4222, 0.7408, 0.4708, 0.7335, 0.5161, 0.8758, 0.5023, 0.8137, 0.5281, 0.8747, 0.5161, 0.8758, 0.4974, 0.8113, 0.5023, 0.8137, 0.4701, 0.746, 0.4222, 0.7408, 0.4703, 0.7399, 0.4701, 0.7521, 0.4222, 0.7408, 0.4701, 0.746, 0.5161, 0.8758, 0.493, 0.8084, 0.4974, 0.8113, 0.4704, 0.7579, 0.4222, 0.7408, 0.4701, 0.7521, 0.5161, 0.8758, 0.4891, 0.805, 0.493, 0.8084, 0.4709, 0.7636, 0.4222, 0.7408, 0.4704, 0.7579, 0.5161, 0.8758, 0.4857, 0.8013, 0.4891, 0.805, 0.4717, 0.7691, 0.4222, 0.7408, 0.4709, 0.7636, 0.5044, 0.8754, 0.4857, 0.8013, 0.5161, 0.8758, 0.4728, 0.7745, 0.4222, 0.7408, 0.4717, 0.7691, 0.5044, 0.8754, 0.4829, 0.7973, 0.4857, 0.8013, 0.4741, 0.7797, 0.4222, 0.7408, 0.4728, 0.7745, 0.5044, 0.8754, 0.4803, 0.7934, 0.4829, 0.7973, 0.4757, 0.7847, 0.4222, 0.7408, 0.4741, 0.7797, 0.5044, 0.8754, 0.4775, 0.7896, 0.4803, 0.7934, 0.4775, 0.7896, 0.4222, 0.7408, 0.4757, 0.7847, 0.5044, 0.8754, 0.4222, 0.7408, 0.4775, 0.7896, 0.4931, 0.8735, 0.4222, 0.7408, 0.5044, 0.8754, 0.4822, 0.8701, 0.4222, 0.7408, 0.4931, 0.8735, 0.4719, 0.865, 0.4222, 0.7408, 0.4822, 0.8701, 0.4719, 0.865, 0.4216, 0.7468, 0.4222, 0.7408, 0.4621, 0.8582, 0.4216, 0.7468, 0.4719, 0.865, 0.4621, 0.8582, 0.4214, 0.753, 0.4216, 0.7468, 0.4621, 0.8582, 0.4214, 0.7595, 0.4214, 0.753, 0.453, 0.8497, 0.4214, 0.7595, 0.4621, 0.8582, 0.453, 0.8497, 0.4216, 0.766, 0.4214, 0.7595, 0.453, 0.8497, 0.4221, 0.7727, 0.4216, 0.766, 0.453, 0.8497, 0.4228, 0.7793, 0.4221, 0.7727, 0.4447, 0.8395, 0.4228, 0.7793, 0.453, 0.8497, 0.4447, 0.8395, 0.4237, 0.7858, 0.4228, 0.7793, 0.4447, 0.8395, 0.4248, 0.7921, 0.4237, 0.7858, 0.4373, 0.8275, 0.4248, 0.7921, 0.4447, 0.8395, 0.4373, 0.8275, 0.426, 0.7982, 0.4248, 0.7921, 0.4373, 0.8275, 0.4274, 0.8038, 0.426, 0.7982, 0.4308, 0.8137, 0.4274, 0.8038, 0.4373, 0.8275, 0.4308, 0.8137, 0.429, 0.809, 0.4274, 0.8038, 0.9889, 0.2503, 0.9976, 0.2041, 0.9955, 0.2192, 0.9889, 0.2503, 0.999, 0.1887, 0.9976, 0.2041, 0.9801, 0.2789, 0.999, 0.1887, 0.9889, 0.2503, 0.9801, 0.2789, 0.9998, 0.1732, 0.999, 0.1887, 0.9801, 0.2789, 0.9998, 0.1574, 0.9998, 0.1732, 0.969, 0.3049, 0.9998, 0.1574, 0.9801, 0.2789, 0.969, 0.3049, 0.999, 0.1414, 0.9998, 0.1574, 0.969, 0.3049, 0.9976, 0.1251, 0.999, 0.1414, 0.9557, 0.3281, 0.9976, 0.1251, 0.969, 0.3049, 0.9557, 0.3281, 0.9954, 0.1085, 0.9976, 0.1251, 0.9557, 0.3281, 0.9926, 0.0917, 0.9954, 0.1085, 0.9405, 0.3486, 0.9926, 0.0917, 0.9557, 0.3281, 0.9405, 0.3486, 0.9889, 0.07455, 0.9926, 0.0917, 0.9405, 0.3486, 0.9846, 0.05708, 0.9889, 0.07455, 0.9233, 0.3661, 0.9846, 0.05708, 0.9405, 0.3486, 0.9233, 0.3661, 0.9795, 0.03928, 0.9846, 0.05708, 0.9233, 0.3661, 0.9737, 0.02113, 0.9795, 0.03928, 0.9043, 0.3805, 0.9737, 0.02113, 0.9233, 0.3661, 0.9043, 0.3805, 0.886, 0.1433, 0.9737, 0.02113, 0.886, 0.1433, 0.8844, 0.1276, 0.9737, 0.02113, 0.8844, 0.1276, 0.882, 0.1111, 0.9737, 0.02113, 0.882, 0.1111, 0.8787, 0.09403, 0.9737, 0.02113, 0.8787, 0.09403, 0.8745, 0.07632, 0.9737, 0.02113, 0.8745, 0.07632, 0.8693, 0.05803, 0.9737, 0.02113, 0.8693, 0.05803, 0.8631, 0.03922, 0.9737, 0.02113, 0.8631, 0.03922, 0.8558, 0.01994, 0.9737, 0.02113, 0.8558, 0.01994, 0.8475, 0.0002493, 0.9737, 0.02113, 0.8956, 0.3857, 0.8924, 0.2915, 0.9043, 0.3805, 0.8924, 0.2915, 0.8919, 0.2706, 0.9043, 0.3805, 0.8919, 0.2706, 0.886, 0.1433, 0.9043, 0.3805, 0.8888, 0.3887, 0.8919, 0.3213, 0.8956, 0.3857, 0.8919, 0.3213, 0.8924, 0.2915, 0.8956, 0.3857, 0.8854, 0.3897, 0.8893, 0.361, 0.8888, 0.3887, 0.8893, 0.361, 0.89, 0.355, 0.8888, 0.3887, 0.89, 0.355, 0.8919, 0.3213, 0.8888, 0.3887, 0.8854, 0.3897, 0.8878, 0.3682, 0.8893, 0.361, 0.8854, 0.3897, 0.8872, 0.3703, 0.8878, 0.3682, 0.8854, 0.3897, 0.8868, 0.3714, 0.8872, 0.3703, 0.8854, 0.3897, 0.8863, 0.3724, 0.8868, 0.3714, 0.8854, 0.3897, 0.8857, 0.3733, 0.8863, 0.3724, 0.8826, 0.3901, 0.8857, 0.3733, 0.8854, 0.3897, 0.8826, 0.3901, 0.8851, 0.374, 0.8857, 0.3733, 0.8826, 0.3901, 0.8843, 0.3746, 0.8851, 0.374, 0.8826, 0.3901, 0.8835, 0.3751, 0.8843, 0.3746, 0.8826, 0.3901, 0.8827, 0.3754, 0.8835, 0.3751, 0.8797, 0.3901, 0.8827, 0.3754, 0.8826, 0.3901, 0.8797, 0.3901, 0.8818, 0.3756, 0.8827, 0.3754, 0.8797, 0.3901, 0.8809, 0.3756, 0.8818, 0.3756, 0.8797, 0.3901, 0.8801, 0.3755, 0.8809, 0.3756, 0.8752, 0.3893, 0.8801, 0.3755, 0.8797, 0.3901, 0.8752, 0.3893, 0.8792, 0.3751, 0.8801, 0.3755, 0.8752, 0.3893, 0.8783, 0.3745, 0.8792, 0.3751, 0.8752, 0.3893, 0.8774, 0.3737, 0.8783, 0.3745, 0.8752, 0.3893, 0.8765, 0.3727, 0.8774, 0.3737, 0.8752, 0.3893, 0.8754, 0.3714, 0.8765, 0.3727, 0.8712, 0.3872, 0.8754, 0.3714, 0.8752, 0.3893, 0.8712, 0.3872, 0.8743, 0.3698, 0.8754, 0.3714, 0.8712, 0.3872, 0.8731, 0.3679, 0.8743, 0.3698, 0.8712, 0.3872, 0.8718, 0.3658, 0.8731, 0.3679, 0.8678, 0.3843, 0.8718, 0.3658, 0.8712, 0.3872, 0.8678, 0.3843, 0.8704, 0.3633, 0.8718, 0.3658, 0.8678, 0.3843, 0.8689, 0.3606, 0.8704, 0.3633, 0.8678, 0.3843, 0.8673, 0.3575, 0.8689, 0.3606, 0.8647, 0.3807, 0.8673, 0.3575, 0.8678, 0.3843, 0.8647, 0.3807, 0.8655, 0.3546, 0.8673, 0.3575, 0.8621, 0.3766, 0.8655, 0.3546, 0.8647, 0.3807, 0.8621, 0.3766, 0.8638, 0.352, 0.8655, 0.3546, 0.8621, 0.3766, 0.8622, 0.3497, 0.8638, 0.352, 0.8597, 0.3723, 0.8622, 0.3497, 0.8621, 0.3766, 0.8597, 0.3723, 0.8607, 0.3477, 0.8622, 0.3497, 0.8575, 0.3681, 0.8607, 0.3477, 0.8597, 0.3723, 0.8575, 0.3681, 0.8591, 0.3459, 0.8607, 0.3477, 0.8575, 0.3681, 0.8576, 0.3444, 0.8591, 0.3459, 0.8554, 0.364, 0.8576, 0.3444, 0.8575, 0.3681, 0.8554, 0.364, 0.8561, 0.3432, 0.8576, 0.3444, 0.8533, 0.3605, 0.8561, 0.3432, 0.8554, 0.364, 0.8533, 0.3605, 0.8546, 0.3422, 0.8561, 0.3432, 0.8533, 0.3605, 0.853, 0.3414, 0.8546, 0.3422, 0.8513, 0.3576, 0.853, 0.3414, 0.8533, 0.3605, 0.8513, 0.3576, 0.8514, 0.3409, 0.853, 0.3414, 0.8491, 0.3557, 0.8514, 0.3409, 0.8513, 0.3576, 0.8491, 0.3557, 0.8497, 0.3405, 0.8514, 0.3409, 0.8467, 0.3549, 0.8497, 0.3405, 0.8491, 0.3557, 0.8467, 0.3549, 0.8479, 0.3403, 0.8497, 0.3405, 0.8284, 0.3967, 0.8449, 0.3951, 0.8465, 0.3979, 0.8467, 0.3549, 0.8448, 0.3404, 0.8479, 0.3403, 0.8455, 0.3549, 0.8448, 0.3404, 0.8467, 0.3549, 0.8284, 0.3967, 0.8435, 0.3923, 0.8449, 0.3951, 0.8443, 0.3551, 0.8448, 0.3404, 0.8455, 0.3549, 0.8284, 0.3967, 0.8422, 0.3896, 0.8435, 0.3923, 0.8433, 0.3556, 0.8448, 0.3404, 0.8443, 0.3551, 0.8433, 0.3556, 0.8419, 0.3409, 0.8448, 0.3404, 0.8284, 0.3967, 0.841, 0.3869, 0.8422, 0.3896, 0.8423, 0.3561, 0.8419, 0.3409, 0.8433, 0.3556, 0.8284, 0.3967, 0.84, 0.3843, 0.841, 0.3869, 0.8415, 0.3569, 0.8419, 0.3409, 0.8423, 0.3561, 0.8284, 0.3967, 0.8392, 0.3819, 0.84, 0.3843, 0.8407, 0.3577, 0.8419, 0.3409, 0.8415, 0.3569, 0.8407, 0.3577, 0.8392, 0.3417, 0.8419, 0.3409, 0.8284, 0.3967, 0.8385, 0.3795, 0.8392, 0.3819, 0.84, 0.3587, 0.8392, 0.3417, 0.8407, 0.3577, 0.8394, 0.3598, 0.8392, 0.3417, 0.84, 0.3587, 0.8284, 0.3967, 0.838, 0.3772, 0.8385, 0.3795, 0.8389, 0.361, 0.8392, 0.3417, 0.8394, 0.3598, 0.8284, 0.3967, 0.8376, 0.375, 0.838, 0.3772, 0.8385, 0.3623, 0.8392, 0.3417, 0.8389, 0.361, 0.8284, 0.3967, 0.8373, 0.373, 0.8376, 0.375, 0.8381, 0.3644, 0.8392, 0.3417, 0.8385, 0.3623, 0.8284, 0.3967, 0.8372, 0.3711, 0.8373, 0.373, 0.8373, 0.3693, 0.8392, 0.3417, 0.8381, 0.3644, 0.8284, 0.3967, 0.8373, 0.3693, 0.8372, 0.3711, 0.8373, 0.3693, 0.8362, 0.3431, 0.8392, 0.3417, 0.8284, 0.3967, 0.8362, 0.3431, 0.8373, 0.3693, 0.8284, 0.3967, 0.8334, 0.3449, 0.8362, 0.3431, 0.8284, 0.3967, 0.8309, 0.347, 0.8334, 0.3449, 0.8272, 0.3939, 0.8309, 0.347, 0.8284, 0.3967, 0.8272, 0.3939, 0.8287, 0.3495, 0.8309, 0.347, 0.8262, 0.3912, 0.8287, 0.3495, 0.8272, 0.3939, 0.8253, 0.3886, 0.8287, 0.3495, 0.8262, 0.3912, 0.8253, 0.3886, 0.8268, 0.3524, 0.8287, 0.3495, 0.8245, 0.3861, 0.8268, 0.3524, 0.8253, 0.3886, 0.8239, 0.3837, 0.8268, 0.3524, 0.8245, 0.3861, 0.8239, 0.3837, 0.8252, 0.3556, 0.8268, 0.3524, 0.8234, 0.3813, 0.8252, 0.3556, 0.8239, 0.3837, 0.8234, 0.3813, 0.824, 0.359, 0.8252, 0.3556, 0.823, 0.3789, 0.824, 0.359, 0.8234, 0.3813, 0.8227, 0.3765, 0.824, 0.359, 0.823, 0.3789, 0.8227, 0.3765, 0.8231, 0.3627, 0.824, 0.359, 0.8225, 0.3741, 0.8231, 0.3627, 0.8227, 0.3765, 0.8225, 0.3717, 0.8231, 0.3627, 0.8225, 0.3741, 0.8225, 0.3717, 0.8226, 0.3666, 0.8231, 0.3627, 0.8225, 0.3692, 0.8226, 0.3666, 0.8225, 0.3717, 0.6091, 0.6798, 0.642, 0.6778, 0.6252, 0.6798, 0.6091, 0.6798, 0.6578, 0.674, 0.642, 0.6778, 0.5937, 0.6779, 0.6578, 0.674, 0.6091, 0.6798, 0.5937, 0.6779, 0.6724, 0.6685, 0.6578, 0.674, 0.5789, 0.674, 0.6724, 0.6685, 0.5937, 0.6779, 0.5789, 0.674, 0.6858, 0.6614, 0.6724, 0.6685, 0.5651, 0.6685, 0.6858, 0.6614, 0.5789, 0.674, 0.5651, 0.6685, 0.6979, 0.6528, 0.6858, 0.6614, 0.5523, 0.6613, 0.6979, 0.6528, 0.5651, 0.6685, 0.5523, 0.6613, 0.7086, 0.6429, 0.6979, 0.6528, 0.5407, 0.6526, 0.7086, 0.6429, 0.5523, 0.6613, 0.5407, 0.6526, 0.7177, 0.6317, 0.7086, 0.6429, 0.5397, 0.6459, 0.6087, 0.6398, 0.5407, 0.6526, 0.6087, 0.6398, 0.7177, 0.6317, 0.5407, 0.6526, 0.5397, 0.6459, 0.5771, 0.6398, 0.6087, 0.6398, 0.6209, 0.6363, 0.7177, 0.6317, 0.6087, 0.6398, 0.5397, 0.6459, 0.5713, 0.6366, 0.5771, 0.6398, 0.6323, 0.6322, 0.7177, 0.6317, 0.6209, 0.6363, 0.5397, 0.6459, 0.5659, 0.6326, 0.5713, 0.6366, 0.643, 0.6269, 0.7177, 0.6317, 0.6323, 0.6322, 0.643, 0.6269, 0.7346, 0.6186, 0.7177, 0.6317, 0.5223, 0.6463, 0.5659, 0.6326, 0.5397, 0.6459, 0.5223, 0.6463, 0.5595, 0.6293, 0.5659, 0.6326, 0.6536, 0.6207, 0.7346, 0.6186, 0.643, 0.6269, 0.5223, 0.6463, 0.5534, 0.6251, 0.5595, 0.6293, 0.6633, 0.6132, 0.7346, 0.6186, 0.6536, 0.6207, 0.5223, 0.6463, 0.547, 0.6201, 0.5534, 0.6251, 0.6721, 0.6045, 0.7346, 0.6186, 0.6633, 0.6132, 0.6721, 0.6045, 0.7508, 0.6025, 0.7346, 0.6186, 0.5026, 0.6449, 0.547, 0.6201, 0.5223, 0.6463, 0.5026, 0.6449, 0.5393, 0.6152, 0.547, 0.6201, 0.6806, 0.5949, 0.7508, 0.6025, 0.6721, 0.6045, 0.5026, 0.6449, 0.5317, 0.6091, 0.5393, 0.6152, 0.6879, 0.5838, 0.7508, 0.6025, 0.6806, 0.5949, 0.6879, 0.5838, 0.7651, 0.5821, 0.7508, 0.6025, 0.4811, 0.6386, 0.5317, 0.6091, 0.5026, 0.6449, 0.4811, 0.6386, 0.5235, 0.6021, 0.5317, 0.6091, 0.6943, 0.5716, 0.7651, 0.5821, 0.6879, 0.5838, 0.6943, 0.5716, 0.7764, 0.5571, 0.7651, 0.5821, 0.4597, 0.6261, 0.5235, 0.6021, 0.4811, 0.6386, 0.4597, 0.6261, 0.5153, 0.5938, 0.5235, 0.6021, 0.6994, 0.5582, 0.7764, 0.5571, 0.6943, 0.5716, 0.4597, 0.6261, 0.5078, 0.5835, 0.5153, 0.5938, 0.7024, 0.5434, 0.7764, 0.5571, 0.6994, 0.5582, 0.7024, 0.5434, 0.7827, 0.5273, 0.7764, 0.5571, 0.4397, 0.6067, 0.5078, 0.5835, 0.4597, 0.6261, 0.4397, 0.6067, 0.5013, 0.5714, 0.5078, 0.5835, 0.7031, 0.5277, 0.7827, 0.5273, 0.7024, 0.5434, 0.4286, 0.5805, 0.5013, 0.5714, 0.4397, 0.6067, 0.4286, 0.5805, 0.4961, 0.5564, 0.5013, 0.5714, 0.7031, 0.5277, 0.7782, 0.4962, 0.7827, 0.5273, 0.7011, 0.51, 0.7782, 0.4962, 0.7031, 0.5277, 0.4286, 0.5805, 0.4931, 0.5412, 0.4961, 0.5564, 0.6967, 0.4937, 0.7782, 0.4962, 0.7011, 0.51, 0.4225, 0.5538, 0.4931, 0.5412, 0.4286, 0.5805, 0.6967, 0.4937, 0.7691, 0.4682, 0.7782, 0.4962, 0.4225, 0.5538, 0.4923, 0.5261, 0.4931, 0.5412, 0.6903, 0.479, 0.7691, 0.4682, 0.6967, 0.4937, 0.4225, 0.5538, 0.4938, 0.5114, 0.4923, 0.5261, 0.4214, 0.5276, 0.4938, 0.5114, 0.4225, 0.5538, 0.682, 0.4661, 0.7691, 0.4682, 0.6903, 0.479, 0.682, 0.4661, 0.7563, 0.4439, 0.7691, 0.4682, 0.4214, 0.5276, 0.4974, 0.4975, 0.4938, 0.5114, 0.6721, 0.4551, 0.7563, 0.4439, 0.682, 0.4661, 0.4243, 0.5024, 0.4974, 0.4975, 0.4214, 0.5276, 0.6721, 0.4551, 0.7406, 0.4228, 0.7563, 0.4439, 0.4243, 0.5024, 0.5028, 0.4845, 0.4974, 0.4975, 0.6609, 0.446, 0.7406, 0.4228, 0.6721, 0.4551, 0.4243, 0.5024, 0.5102, 0.4726, 0.5028, 0.4845, 0.6484, 0.439, 0.7406, 0.4228, 0.6609, 0.446, 0.4312, 0.4787, 0.5102, 0.4726, 0.4243, 0.5024, 0.6484, 0.439, 0.7227, 0.4053, 0.7406, 0.4228, 0.4312, 0.4787, 0.5194, 0.462, 0.5102, 0.4726, 0.6348, 0.434, 0.7227, 0.4053, 0.6484, 0.439, 0.4312, 0.4787, 0.5302, 0.4528, 0.5194, 0.462, 0.6202, 0.431, 0.7227, 0.4053, 0.6348, 0.434, 0.4312, 0.4787, 0.5426, 0.445, 0.5302, 0.4528, 0.6047, 0.43, 0.7227, 0.4053, 0.6202, 0.431, 0.4414, 0.4571, 0.5426, 0.445, 0.4312, 0.4787, 0.6047, 0.43, 0.703, 0.3913, 0.7227, 0.4053, 0.4414, 0.4571, 0.5564, 0.4388, 0.5426, 0.445, 0.5885, 0.4312, 0.703, 0.3913, 0.6047, 0.43, 0.4414, 0.4571, 0.5716, 0.4344, 0.5564, 0.4388, 0.5716, 0.4344, 0.703, 0.3913, 0.5885, 0.4312, 0.4414, 0.4571, 0.703, 0.3913, 0.5716, 0.4344, 0.4547, 0.438, 0.703, 0.3913, 0.4414, 0.4571, 0.4547, 0.438, 0.6821, 0.3809, 0.703, 0.3913, 0.4706, 0.4208, 0.6821, 0.3809, 0.4547, 0.438, 0.4706, 0.4208, 0.6596, 0.3734, 0.6821, 0.3809, 0.4889, 0.4056, 0.6596, 0.3734, 0.4706, 0.4208, 0.4889, 0.4056, 0.6358, 0.3689, 0.6596, 0.3734, 0.5097, 0.3927, 0.6358, 0.3689, 0.4889, 0.4056, 0.5097, 0.3927, 0.6108, 0.3675, 0.6358, 0.3689, 0.5327, 0.3822, 0.6108, 0.3675, 0.5097, 0.3927, 0.5327, 0.3822, 0.5847, 0.3693, 0.6108, 0.3675, 0.5578, 0.3743, 0.5847, 0.3693, 0.5327, 0.3822, 0.4214, 0.9819, 0.8963, 0.9199, 0.8963, 0.9819, 0.4214, 0.9819, 0.4214, 0.9199, 0.8963, 0.9199, 0.7066, 0.3064, 0.7706, 0.1085, 0.822, 0.1453, 0.7066, 0.3064, 0.6528, 0.2731, 0.7706, 0.1085, 0.5209, 0.2137, 0.5965, 0.0002493, 0.6461, 0.03496, 0.5209, 0.2137, 0.4214, 0.2502, 0.5965, 0.0002493, 0.6945, 0.3217, 0.6528, 0.2731, 0.7066, 0.3064, 0.6945, 0.3217, 0.6461, 0.2816, 0.6528, 0.2731, 0.6945, 0.3217, 0.6392, 0.2889, 0.6461, 0.2816, 0.6818, 0.3348, 0.6392, 0.2889, 0.6945, 0.3217, 0.6818, 0.3348, 0.632, 0.2949, 0.6392, 0.2889, 0.5212, 0.2221, 0.4214, 0.2502, 0.5209, 0.2137, 0.6818, 0.3348, 0.6246, 0.2998, 0.632, 0.2949, 0.522, 0.2301, 0.4214, 0.2502, 0.5212, 0.2221, 0.6686, 0.3456, 0.6246, 0.2998, 0.6818, 0.3348, 0.6686, 0.3456, 0.617, 0.3034, 0.6246, 0.2998, 0.5233, 0.2379, 0.4214, 0.2502, 0.522, 0.2301, 0.5251, 0.2453, 0.4214, 0.2502, 0.5233, 0.2379, 0.6686, 0.3456, 0.6092, 0.3057, 0.617, 0.3034, 0.655, 0.3542, 0.6092, 0.3057, 0.6686, 0.3456, 0.5273, 0.2524, 0.4214, 0.2502, 0.5251, 0.2453, 0.655, 0.3542, 0.6012, 0.3068, 0.6092, 0.3057, 0.5301, 0.259, 0.4932, 0.2532, 0.5273, 0.2524, 0.4932, 0.2532, 0.4214, 0.2502, 0.5273, 0.2524, 0.655, 0.3542, 0.593, 0.3065, 0.6012, 0.3068, 0.5333, 0.2653, 0.4932, 0.2532, 0.5301, 0.259, 0.655, 0.3542, 0.5846, 0.305, 0.593, 0.3065, 0.5369, 0.2712, 0.4932, 0.2532, 0.5333, 0.2653, 0.641, 0.3606, 0.5846, 0.305, 0.655, 0.3542, 0.541, 0.2767, 0.4932, 0.2532, 0.5369, 0.2712, 0.641, 0.3606, 0.5761, 0.3021, 0.5846, 0.305, 0.5455, 0.2818, 0.4932, 0.2532, 0.541, 0.2767, 0.641, 0.3606, 0.5675, 0.2978, 0.5761, 0.3021, 0.5505, 0.2864, 0.4932, 0.2532, 0.5455, 0.2818, 0.641, 0.3606, 0.5584, 0.2925, 0.5675, 0.2978, 0.5584, 0.2925, 0.4932, 0.2532, 0.5505, 0.2864, 0.641, 0.3606, 0.4932, 0.2532, 0.5584, 0.2925, 0.641, 0.3606, 0.4947, 0.2628, 0.4932, 0.2532, 0.4709, 0.2849, 0.4214, 0.2502, 0.4932, 0.2532, 0.6269, 0.3649, 0.4947, 0.2628, 0.641, 0.3606, 0.6269, 0.3649, 0.4968, 0.2722, 0.4947, 0.2628, 0.6269, 0.3649, 0.4995, 0.2814, 0.4968, 0.2722, 0.6127, 0.367, 0.4995, 0.2814, 0.6269, 0.3649, 0.6127, 0.367, 0.5027, 0.2903, 0.4995, 0.2814, 0.5984, 0.367, 0.5027, 0.2903, 0.6127, 0.367, 0.5984, 0.367, 0.5063, 0.299, 0.5027, 0.2903, 0.5984, 0.367, 0.5104, 0.3073, 0.5063, 0.299, 0.5842, 0.3649, 0.5104, 0.3073, 0.5984, 0.367, 0.5842, 0.3649, 0.515, 0.3151, 0.5104, 0.3073, 0.5842, 0.3649, 0.5199, 0.3225, 0.515, 0.3151, 0.5702, 0.3607, 0.5199, 0.3225, 0.5842, 0.3649, 0.5702, 0.3607, 0.5252, 0.3293, 0.5199, 0.3225, 0.5565, 0.3544, 0.5252, 0.3293, 0.5702, 0.3607, 0.5565, 0.3544, 0.5309, 0.3356, 0.5252, 0.3293, 0.5565, 0.3544, 0.5368, 0.3412, 0.5309, 0.3356, 0.5431, 0.3461, 0.5368, 0.3412, 0.5565, 0.3544, 0.188, 0.788, 0.2209, 0.786, 0.2041, 0.788, 0.188, 0.788, 0.2366, 0.7822, 0.2209, 0.786, 0.1725, 0.7861, 0.2366, 0.7822, 0.188, 0.788, 0.1725, 0.7861, 0.2513, 0.7767, 0.2366, 0.7822, 0.1578, 0.7822, 0.2513, 0.7767, 0.1725, 0.7861, 0.1578, 0.7822, 0.2647, 0.7696, 0.2513, 0.7767, 0.144, 0.7767, 0.2647, 0.7696, 0.1578, 0.7822, 0.144, 0.7767, 0.2768, 0.761, 0.2647, 0.7696, 0.1312, 0.7695, 0.2768, 0.761, 0.144, 0.7767, 0.1312, 0.7695, 0.2875, 0.7511, 0.2768, 0.761, 0.1195, 0.7608, 0.2875, 0.7511, 0.1312, 0.7695, 0.1195, 0.7608, 0.2966, 0.7399, 0.2875, 0.7511, 0.1186, 0.7541, 0.1876, 0.748, 0.1195, 0.7608, 0.1876, 0.748, 0.2966, 0.7399, 0.1195, 0.7608, 0.1186, 0.7541, 0.156, 0.748, 0.1876, 0.748, 0.1998, 0.7445, 0.2966, 0.7399, 0.1876, 0.748, 0.1186, 0.7541, 0.1502, 0.7448, 0.156, 0.748, 0.2112, 0.7404, 0.2966, 0.7399, 0.1998, 0.7445, 0.1186, 0.7541, 0.1447, 0.7408, 0.1502, 0.7448, 0.2219, 0.7351, 0.2966, 0.7399, 0.2112, 0.7404, 0.2219, 0.7351, 0.3135, 0.7268, 0.2966, 0.7399, 0.1012, 0.7545, 0.1447, 0.7408, 0.1186, 0.7541, 0.1012, 0.7545, 0.1384, 0.7375, 0.1447, 0.7408, 0.2325, 0.7289, 0.3135, 0.7268, 0.2219, 0.7351, 0.1012, 0.7545, 0.1322, 0.7333, 0.1384, 0.7375, 0.2422, 0.7214, 0.3135, 0.7268, 0.2325, 0.7289, 0.1012, 0.7545, 0.1258, 0.7283, 0.1322, 0.7333, 0.251, 0.7127, 0.3135, 0.7268, 0.2422, 0.7214, 0.251, 0.7127, 0.3297, 0.7107, 0.3135, 0.7268, 0.08142, 0.7531, 0.1258, 0.7283, 0.1012, 0.7545, 0.08142, 0.7531, 0.1182, 0.7234, 0.1258, 0.7283, 0.2595, 0.703, 0.3297, 0.7107, 0.251, 0.7127, 0.08142, 0.7531, 0.1106, 0.7173, 0.1182, 0.7234, 0.2668, 0.692, 0.3297, 0.7107, 0.2595, 0.703, 0.2668, 0.692, 0.344, 0.6903, 0.3297, 0.7107, 0.06002, 0.7468, 0.1106, 0.7173, 0.08142, 0.7531, 0.06002, 0.7468, 0.1024, 0.7103, 0.1106, 0.7173, 0.2732, 0.6798, 0.344, 0.6903, 0.2668, 0.692, 0.2732, 0.6798, 0.3552, 0.6653, 0.344, 0.6903, 0.03854, 0.7343, 0.1024, 0.7103, 0.06002, 0.7468, 0.03854, 0.7343, 0.09412, 0.702, 0.1024, 0.7103, 0.2783, 0.6664, 0.3552, 0.6653, 0.2732, 0.6798, 0.03854, 0.7343, 0.08663, 0.6917, 0.09412, 0.702, 0.2813, 0.6516, 0.3552, 0.6653, 0.2783, 0.6664, 0.2813, 0.6516, 0.3616, 0.6355, 0.3552, 0.6653, 0.01859, 0.7149, 0.08663, 0.6917, 0.03854, 0.7343, 0.01859, 0.7149, 0.08017, 0.6796, 0.08663, 0.6917, 0.282, 0.6359, 0.3616, 0.6355, 0.2813, 0.6516, 0.007434, 0.6887, 0.08017, 0.6796, 0.01859, 0.7149, 0.007434, 0.6887, 0.07492, 0.6646, 0.08017, 0.6796, 0.282, 0.6359, 0.3571, 0.6043, 0.3616, 0.6355, 0.28, 0.6182, 0.3571, 0.6043, 0.282, 0.6359, 0.007434, 0.6887, 0.07196, 0.6494, 0.07492, 0.6646, 0.2756, 0.6019, 0.3571, 0.6043, 0.28, 0.6182, 0.001406, 0.662, 0.07196, 0.6494, 0.007434, 0.6887, 0.2756, 0.6019, 0.3479, 0.5764, 0.3571, 0.6043, 0.001406, 0.662, 0.07119, 0.6343, 0.07196, 0.6494, 0.2691, 0.5872, 0.3479, 0.5764, 0.2756, 0.6019, 0.001406, 0.662, 0.07268, 0.6196, 0.07119, 0.6343, 0.0002493, 0.6358, 0.07268, 0.6196, 0.001406, 0.662, 0.2608, 0.5743, 0.3479, 0.5764, 0.2691, 0.5872, 0.2608, 0.5743, 0.3352, 0.5521, 0.3479, 0.5764, 0.0002493, 0.6358, 0.07621, 0.6057, 0.07268, 0.6196, 0.251, 0.5633, 0.3352, 0.5521, 0.2608, 0.5743, 0.003211, 0.6106, 0.07621, 0.6057, 0.0002493, 0.6358, 0.251, 0.5633, 0.3195, 0.531, 0.3352, 0.5521, 0.003211, 0.6106, 0.08171, 0.5927, 0.07621, 0.6057, 0.2398, 0.5542, 0.3195, 0.531, 0.251, 0.5633, 0.003211, 0.6106, 0.0891, 0.5808, 0.08171, 0.5927, 0.2272, 0.5472, 0.3195, 0.531, 0.2398, 0.5542, 0.01006, 0.5869, 0.0891, 0.5808, 0.003211, 0.6106, 0.2272, 0.5472, 0.3015, 0.5135, 0.3195, 0.531, 0.01006, 0.5869, 0.09824, 0.5702, 0.0891, 0.5808, 0.2137, 0.5422, 0.3015, 0.5135, 0.2272, 0.5472, 0.01006, 0.5869, 0.109, 0.561, 0.09824, 0.5702, 0.1991, 0.5392, 0.3015, 0.5135, 0.2137, 0.5422, 0.01006, 0.5869, 0.1214, 0.5532, 0.109, 0.561, 0.1836, 0.5382, 0.3015, 0.5135, 0.1991, 0.5392, 0.02023, 0.5653, 0.1214, 0.5532, 0.01006, 0.5869, 0.1836, 0.5382, 0.2819, 0.4995, 0.3015, 0.5135, 0.02023, 0.5653, 0.1353, 0.547, 0.1214, 0.5532, 0.1674, 0.5393, 0.2819, 0.4995, 0.1836, 0.5382, 0.02023, 0.5653, 0.1505, 0.5426, 0.1353, 0.547, 0.1505, 0.5426, 0.2819, 0.4995, 0.1674, 0.5393, 0.02023, 0.5653, 0.2819, 0.4995, 0.1505, 0.5426, 0.03353, 0.5462, 0.2819, 0.4995, 0.02023, 0.5653, 0.03353, 0.5462, 0.261, 0.4891, 0.2819, 0.4995, 0.04943, 0.529, 0.261, 0.4891, 0.03353, 0.5462, 0.04943, 0.529, 0.2385, 0.4816, 0.261, 0.4891, 0.0678, 0.5138, 0.2385, 0.4816, 0.04943, 0.529, 0.0678, 0.5138, 0.2147, 0.4771, 0.2385, 0.4816, 0.08854, 0.5009, 0.2147, 0.4771, 0.0678, 0.5138, 0.08854, 0.5009, 0.1896, 0.4757, 0.2147, 0.4771, 0.1115, 0.4904, 0.1896, 0.4757, 0.08854, 0.5009, 0.1115, 0.4904, 0.1636, 0.4775, 0.1896, 0.4757, 0.1366, 0.4825, 0.1636, 0.4775, 0.1115, 0.4904, 0.2447, 0.2238, 0.3387, 0.0002493, 0.4209, 0.0002493, 0.2447, 0.2238, 0.2113, 0.1639, 0.3387, 0.0002493, 0.2113, 0.1639, 0.0002493, 0.0002495, 0.08243, 0.0002495, 0.2113, 0.1639, 0.1764, 0.2245, 0.0002493, 0.0002495, 0.2447, 0.2238, 0.1764, 0.2245, 0.2113, 0.1639, 0.2447, 0.4752, 0.1764, 0.2245, 0.2447, 0.2238, 0.2447, 0.4752, 0.1764, 0.4752, 0.1764, 0.2245])
me_mesh.materials.append(mat_material_001)
me_mesh.use_remesh_preserve_volume = False
me_mesh.use_remesh_preserve_attributes = False
me_mesh.use_mirror_vertex_groups = False
me_mesh.update()

# ---- objects
ob_text = bpy.data.objects.new('Text', me_mesh)

# ---- transforms, parenting, visibility, modifiers, constraints
ob_text.location = (0.0, 0.0, 0.0)
ob_text.lineart.crease_threshold = 0.0

# ---- collection membership
col_collection_1.objects.link(ob_text)

# ---- scene / render settings (as saved in the file)
scene.frame_start = 1; scene.frame_end = 250; scene.frame_set(1)
scene.render.engine = 'BLENDER_EEVEE_NEXT'
scene.render.resolution_percentage = 50
scene.render.dither_intensity = 0.0
scene.cycles.use_denoising = False
scene.cycles.samples = 128
scene.cycles.sampling_pattern = 'TABULATED_SOBOL'
scene.cycles.light_sampling_threshold = 0.0
scene.cycles.use_adaptive_sampling = False
scene.cycles.use_light_tree = False
scene.cycles.blur_glossy = 0.0
scene.cycles.sample_clamp_indirect = 0.0
scene.view_settings.view_transform = 'Standard'
bpy.context.view_layer.update()

# ---- added for rendering (the .blend has no active camera and no usable light): camera, sun
cam_auto = bpy.data.cameras.new('AutoCamera')
cam_auto.lens = 50.0
cam_auto.sensor_width = 36.0
cam_auto.clip_end = 1000.0
ob_auto_camera = bpy.data.objects.new('AutoCamera', cam_auto)
scene.collection.objects.link(ob_auto_camera)
ob_auto_camera.location = (3.3313, -3.97029, 2.72836)
ob_auto_camera.rotation_euler = (1.09748, -7.21219e-08, 0.694738)
scene.camera = ob_auto_camera
light_auto_sun = bpy.data.lights.new('AutoSun', 'SUN')
light_auto_sun.energy = 3.0
light_auto_sun.angle = 0.0523599
ob_auto_sun = bpy.data.objects.new('AutoSun', light_auto_sun)
scene.collection.objects.link(ob_auto_sun)
ob_auto_sun.rotation_euler = (0.872665, 0.174533, 0.523599)
bpy.context.view_layer.update()
